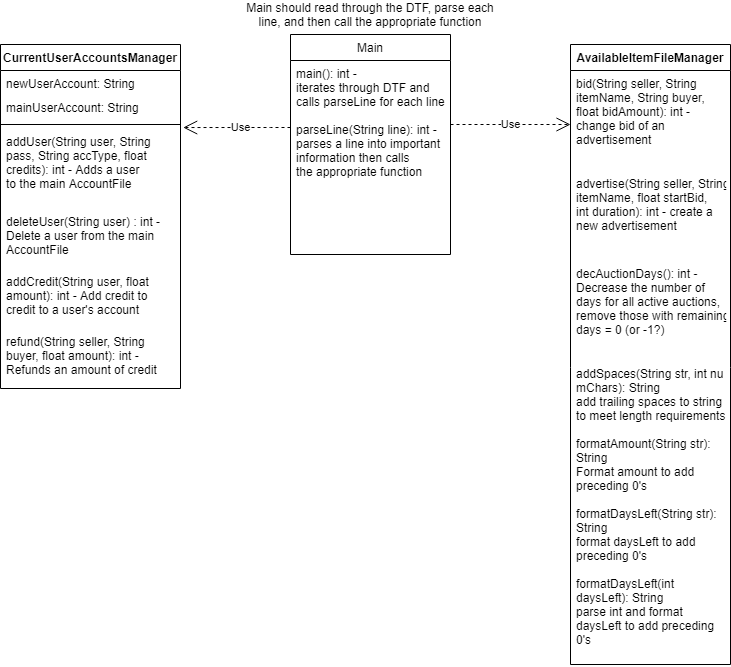

The diagram above was exported from draw.io. Its source (the exported page's mxGraphModel, read from the mxfile embedded in the PNG):
<mxGraphModel dx="1038" dy="548" grid="1" gridSize="10" guides="1" tooltips="1" connect="1" arrows="1" fold="1" page="1" pageScale="1" pageWidth="827" pageHeight="1169" math="0" shadow="0">
  <root>
    <mxCell id="WIyWlLk6GJQsqaUBKTNV-0" />
    <mxCell id="WIyWlLk6GJQsqaUBKTNV-1" parent="WIyWlLk6GJQsqaUBKTNV-0" />
    <mxCell id="zkfFHV4jXpPFQw0GAbJ--17" value="Main" style="swimlane;fontStyle=0;align=center;verticalAlign=top;childLayout=stackLayout;horizontal=1;startSize=26;horizontalStack=0;resizeParent=1;resizeLast=0;collapsible=1;marginBottom=0;rounded=0;shadow=0;strokeWidth=1;" parent="WIyWlLk6GJQsqaUBKTNV-1" vertex="1">
      <mxGeometry x="320" y="130" width="160" height="220" as="geometry">
        <mxRectangle x="550" y="140" width="160" height="26" as="alternateBounds" />
      </mxGeometry>
    </mxCell>
    <mxCell id="EXlfcHdMaPj2TO_GR6vZ-4" value="main(): int -&#10;iterates through DTF and &#10;calls parseLine for each line&#10;&#10;parseLine(String line): int -&#10;parses a line into important&#10;information then calls&#10;the appropriate function" style="text;strokeColor=none;fillColor=none;align=left;verticalAlign=top;spacingLeft=4;spacingRight=4;overflow=hidden;rotatable=0;points=[[0,0.5],[1,0.5]];portConstraint=eastwest;" vertex="1" parent="zkfFHV4jXpPFQw0GAbJ--17">
      <mxGeometry y="26" width="160" height="160" as="geometry" />
    </mxCell>
    <mxCell id="kAt-gDwmEqHpPtL5OqFN-9" value="CurrentUserAccountsManager&#10;" style="swimlane;fontStyle=1;align=center;verticalAlign=top;childLayout=stackLayout;horizontal=1;startSize=26;horizontalStack=0;resizeParent=1;resizeParentMax=0;resizeLast=0;collapsible=1;marginBottom=0;" parent="WIyWlLk6GJQsqaUBKTNV-1" vertex="1">
      <mxGeometry x="30" y="140" width="180" height="344" as="geometry" />
    </mxCell>
    <mxCell id="kAt-gDwmEqHpPtL5OqFN-10" value="newUserAccount: String" style="text;strokeColor=none;fillColor=none;align=left;verticalAlign=top;spacingLeft=4;spacingRight=4;overflow=hidden;rotatable=0;points=[[0,0.5],[1,0.5]];portConstraint=eastwest;" parent="kAt-gDwmEqHpPtL5OqFN-9" vertex="1">
      <mxGeometry y="26" width="180" height="24" as="geometry" />
    </mxCell>
    <mxCell id="EXlfcHdMaPj2TO_GR6vZ-5" value="mainUserAccount: String" style="text;strokeColor=none;fillColor=none;align=left;verticalAlign=top;spacingLeft=4;spacingRight=4;overflow=hidden;rotatable=0;points=[[0,0.5],[1,0.5]];portConstraint=eastwest;" vertex="1" parent="kAt-gDwmEqHpPtL5OqFN-9">
      <mxGeometry y="50" width="180" height="26" as="geometry" />
    </mxCell>
    <mxCell id="kAt-gDwmEqHpPtL5OqFN-11" value="" style="line;strokeWidth=1;fillColor=none;align=left;verticalAlign=middle;spacingTop=-1;spacingLeft=3;spacingRight=3;rotatable=0;labelPosition=right;points=[];portConstraint=eastwest;" parent="kAt-gDwmEqHpPtL5OqFN-9" vertex="1">
      <mxGeometry y="76" width="180" height="8" as="geometry" />
    </mxCell>
    <mxCell id="kAt-gDwmEqHpPtL5OqFN-12" value="addUser(String user, String &#10;pass, String accType, float&#10;credits): int - Adds a user&#10;to the main AccountFile" style="text;strokeColor=none;fillColor=none;align=left;verticalAlign=top;spacingLeft=4;spacingRight=4;overflow=hidden;rotatable=0;points=[[0,0.5],[1,0.5]];portConstraint=eastwest;" parent="kAt-gDwmEqHpPtL5OqFN-9" vertex="1">
      <mxGeometry y="84" width="180" height="80" as="geometry" />
    </mxCell>
    <mxCell id="kAt-gDwmEqHpPtL5OqFN-13" value="deleteUser(String user) : int -&#10;Delete a user from the main&#10;AccountFile" style="text;strokeColor=none;fillColor=none;align=left;verticalAlign=top;spacingLeft=4;spacingRight=4;overflow=hidden;rotatable=0;points=[[0,0.5],[1,0.5]];portConstraint=eastwest;" parent="kAt-gDwmEqHpPtL5OqFN-9" vertex="1">
      <mxGeometry y="164" width="180" height="60" as="geometry" />
    </mxCell>
    <mxCell id="kAt-gDwmEqHpPtL5OqFN-5" value="addCredit(String user, float &#10;amount): int - Add credit to &#10;credit to a user's account" style="text;strokeColor=none;fillColor=none;align=left;verticalAlign=top;spacingLeft=4;spacingRight=4;overflow=hidden;rotatable=0;points=[[0,0.5],[1,0.5]];portConstraint=eastwest;" parent="kAt-gDwmEqHpPtL5OqFN-9" vertex="1">
      <mxGeometry y="224" width="180" height="60" as="geometry" />
    </mxCell>
    <mxCell id="kAt-gDwmEqHpPtL5OqFN-6" value="refund(String seller, String &#10;buyer, float amount): int - &#10;Refunds an amount of credit " style="text;strokeColor=none;fillColor=none;align=left;verticalAlign=top;spacingLeft=4;spacingRight=4;overflow=hidden;rotatable=0;points=[[0,0.5],[1,0.5]];portConstraint=eastwest;" parent="kAt-gDwmEqHpPtL5OqFN-9" vertex="1">
      <mxGeometry y="284" width="180" height="60" as="geometry" />
    </mxCell>
    <mxCell id="kAt-gDwmEqHpPtL5OqFN-14" value="AvailableItemFileManager" style="swimlane;fontStyle=1;align=center;verticalAlign=top;childLayout=stackLayout;horizontal=1;startSize=26;horizontalStack=0;resizeParent=1;resizeParentMax=0;resizeLast=0;collapsible=1;marginBottom=0;" parent="WIyWlLk6GJQsqaUBKTNV-1" vertex="1">
      <mxGeometry x="600" y="140" width="160" height="620" as="geometry" />
    </mxCell>
    <mxCell id="kAt-gDwmEqHpPtL5OqFN-17" value="bid(String seller, String &#10;itemName, String buyer, &#10;float bidAmount): int - &#10;change bid of an &#10;advertisement" style="text;strokeColor=none;fillColor=none;align=left;verticalAlign=top;spacingLeft=4;spacingRight=4;overflow=hidden;rotatable=0;points=[[0,0.5],[1,0.5]];portConstraint=eastwest;" parent="kAt-gDwmEqHpPtL5OqFN-14" vertex="1">
      <mxGeometry y="26" width="160" height="100" as="geometry" />
    </mxCell>
    <mxCell id="kAt-gDwmEqHpPtL5OqFN-18" value="advertise(String seller, String&#10;itemName, float startBid, &#10;int duration): int - create a&#10;new advertisement" style="text;strokeColor=none;fillColor=none;align=left;verticalAlign=top;spacingLeft=4;spacingRight=4;overflow=hidden;rotatable=0;points=[[0,0.5],[1,0.5]];portConstraint=eastwest;" parent="kAt-gDwmEqHpPtL5OqFN-14" vertex="1">
      <mxGeometry y="126" width="160" height="90" as="geometry" />
    </mxCell>
    <mxCell id="kAt-gDwmEqHpPtL5OqFN-19" value="decAuctionDays(): int - &#10;Decrease the number of&#10;days for all active auctions,&#10;remove those with remaining&#10;days = 0 (or -1?)&#10;&#10;" style="text;strokeColor=none;fillColor=none;align=left;verticalAlign=top;spacingLeft=4;spacingRight=4;overflow=hidden;rotatable=0;points=[[0,0.5],[1,0.5]];portConstraint=eastwest;" parent="kAt-gDwmEqHpPtL5OqFN-14" vertex="1">
      <mxGeometry y="216" width="160" height="100" as="geometry" />
    </mxCell>
    <mxCell id="sneGH5VRz9KhuTlEFpO3-6" value="addSpaces(String str, int nu&#10;mChars): String&#10;add trailing spaces to string&#10;to meet length requirements&#10;&#10;formatAmount(String str): String&#10;Format amount to add preceding 0's&#10;&#10;formatDaysLeft(String str): String &#10;format daysLeft to add preceding 0's&#10;&#10;formatDaysLeft(int daysLeft): String&#10;parse int and format daysLeft to add preceding 0's&#10;" style="text;strokeColor=none;fillColor=none;align=left;verticalAlign=top;spacingLeft=4;spacingRight=4;overflow=hidden;rotatable=0;points=[[0,0.5],[1,0.5]];portConstraint=eastwest;whiteSpace=wrap;" vertex="1" parent="kAt-gDwmEqHpPtL5OqFN-14">
      <mxGeometry y="316" width="160" height="304" as="geometry" />
    </mxCell>
    <mxCell id="sneGH5VRz9KhuTlEFpO3-0" value="Use" style="endArrow=open;endSize=12;dashed=1;html=1;" edge="1" parent="WIyWlLk6GJQsqaUBKTNV-1">
      <mxGeometry width="160" relative="1" as="geometry">
        <mxPoint x="480" y="220" as="sourcePoint" />
        <mxPoint x="600" y="220" as="targetPoint" />
      </mxGeometry>
    </mxCell>
    <mxCell id="sneGH5VRz9KhuTlEFpO3-1" value="Use" style="endArrow=open;endSize=12;dashed=1;html=1;entryX=1.015;entryY=-0.012;entryDx=0;entryDy=0;entryPerimeter=0;" edge="1" parent="WIyWlLk6GJQsqaUBKTNV-1" target="kAt-gDwmEqHpPtL5OqFN-12">
      <mxGeometry x="-0.0706" width="160" relative="1" as="geometry">
        <mxPoint x="320" y="223" as="sourcePoint" />
        <mxPoint x="510" y="380" as="targetPoint" />
        <Array as="points">
          <mxPoint x="290" y="223" />
        </Array>
        <mxPoint as="offset" />
      </mxGeometry>
    </mxCell>
    <mxCell id="EXlfcHdMaPj2TO_GR6vZ-3" value="Main should read through the DTF, parse each line, and then call the appropriate function" style="text;html=1;strokeColor=none;fillColor=none;align=center;verticalAlign=middle;whiteSpace=wrap;rounded=0;" vertex="1" parent="WIyWlLk6GJQsqaUBKTNV-1">
      <mxGeometry x="265" y="100" width="270" height="20" as="geometry" />
    </mxCell>
  </root>
</mxGraphModel>